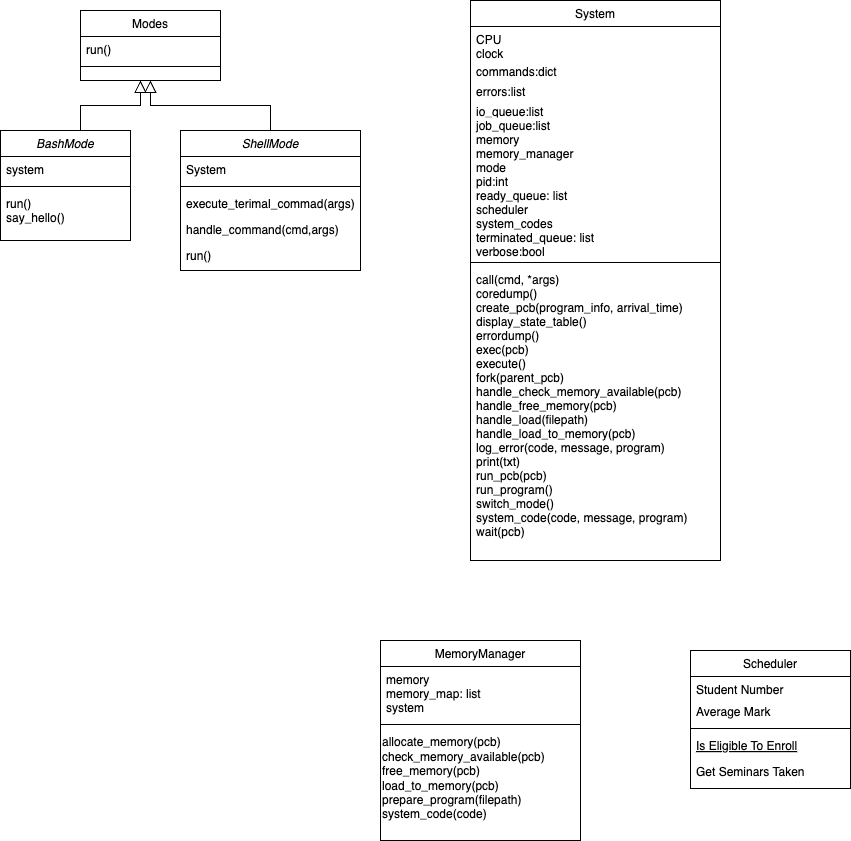

The diagram above was exported from draw.io. Its source (the exported page's mxGraphModel, read from the mxfile embedded in the PNG):
<mxGraphModel dx="950" dy="1289" grid="1" gridSize="10" guides="1" tooltips="1" connect="1" arrows="1" fold="1" page="1" pageScale="1" pageWidth="1169" pageHeight="827" math="0" shadow="0">
  <root>
    <mxCell id="WIyWlLk6GJQsqaUBKTNV-0" />
    <mxCell id="WIyWlLk6GJQsqaUBKTNV-1" parent="WIyWlLk6GJQsqaUBKTNV-0" />
    <mxCell id="zkfFHV4jXpPFQw0GAbJ--0" value="ShellMode" style="swimlane;fontStyle=2;align=center;verticalAlign=top;childLayout=stackLayout;horizontal=1;startSize=26;horizontalStack=0;resizeParent=1;resizeLast=0;collapsible=1;marginBottom=0;rounded=0;shadow=0;strokeWidth=1;" parent="WIyWlLk6GJQsqaUBKTNV-1" vertex="1">
      <mxGeometry x="220" y="120" width="180" height="140" as="geometry">
        <mxRectangle x="230" y="140" width="160" height="26" as="alternateBounds" />
      </mxGeometry>
    </mxCell>
    <mxCell id="zkfFHV4jXpPFQw0GAbJ--3" value="System" style="text;align=left;verticalAlign=top;spacingLeft=4;spacingRight=4;overflow=hidden;rotatable=0;points=[[0,0.5],[1,0.5]];portConstraint=eastwest;rounded=0;shadow=0;html=0;" parent="zkfFHV4jXpPFQw0GAbJ--0" vertex="1">
      <mxGeometry y="26" width="180" height="26" as="geometry" />
    </mxCell>
    <mxCell id="zkfFHV4jXpPFQw0GAbJ--4" value="" style="line;html=1;strokeWidth=1;align=left;verticalAlign=middle;spacingTop=-1;spacingLeft=3;spacingRight=3;rotatable=0;labelPosition=right;points=[];portConstraint=eastwest;" parent="zkfFHV4jXpPFQw0GAbJ--0" vertex="1">
      <mxGeometry y="52" width="180" height="8" as="geometry" />
    </mxCell>
    <mxCell id="zkfFHV4jXpPFQw0GAbJ--5" value="execute_terimal_commad(args)" style="text;align=left;verticalAlign=top;spacingLeft=4;spacingRight=4;overflow=hidden;rotatable=0;points=[[0,0.5],[1,0.5]];portConstraint=eastwest;" parent="zkfFHV4jXpPFQw0GAbJ--0" vertex="1">
      <mxGeometry y="60" width="180" height="26" as="geometry" />
    </mxCell>
    <mxCell id="0YOTaUqavq6dww5IqLJ_-7" value="handle_command(cmd,args)" style="text;align=left;verticalAlign=top;spacingLeft=4;spacingRight=4;overflow=hidden;rotatable=0;points=[[0,0.5],[1,0.5]];portConstraint=eastwest;" vertex="1" parent="zkfFHV4jXpPFQw0GAbJ--0">
      <mxGeometry y="86" width="180" height="26" as="geometry" />
    </mxCell>
    <mxCell id="0YOTaUqavq6dww5IqLJ_-8" value="run()" style="text;align=left;verticalAlign=top;spacingLeft=4;spacingRight=4;overflow=hidden;rotatable=0;points=[[0,0.5],[1,0.5]];portConstraint=eastwest;" vertex="1" parent="zkfFHV4jXpPFQw0GAbJ--0">
      <mxGeometry y="112" width="180" height="26" as="geometry" />
    </mxCell>
    <mxCell id="zkfFHV4jXpPFQw0GAbJ--6" value="MemoryManager" style="swimlane;fontStyle=0;align=center;verticalAlign=top;childLayout=stackLayout;horizontal=1;startSize=26;horizontalStack=0;resizeParent=1;resizeLast=0;collapsible=1;marginBottom=0;rounded=0;shadow=0;strokeWidth=1;" parent="WIyWlLk6GJQsqaUBKTNV-1" vertex="1">
      <mxGeometry x="420" y="630" width="200" height="200" as="geometry">
        <mxRectangle x="130" y="380" width="160" height="26" as="alternateBounds" />
      </mxGeometry>
    </mxCell>
    <mxCell id="zkfFHV4jXpPFQw0GAbJ--7" value="memory&#10;memory_map: list&#10;system&#10;" style="text;align=left;verticalAlign=top;spacingLeft=4;spacingRight=4;overflow=hidden;rotatable=0;points=[[0,0.5],[1,0.5]];portConstraint=eastwest;" parent="zkfFHV4jXpPFQw0GAbJ--6" vertex="1">
      <mxGeometry y="26" width="200" height="54" as="geometry" />
    </mxCell>
    <mxCell id="zkfFHV4jXpPFQw0GAbJ--9" value="" style="line;html=1;strokeWidth=1;align=left;verticalAlign=middle;spacingTop=-1;spacingLeft=3;spacingRight=3;rotatable=0;labelPosition=right;points=[];portConstraint=eastwest;" parent="zkfFHV4jXpPFQw0GAbJ--6" vertex="1">
      <mxGeometry y="80" width="200" height="8" as="geometry" />
    </mxCell>
    <mxCell id="0YOTaUqavq6dww5IqLJ_-23" value="allocate_memory(pcb)&lt;div&gt;check_memory_available(pcb)&lt;/div&gt;&lt;div&gt;free_memory(pcb)&lt;/div&gt;&lt;div&gt;load_to_memory(pcb)&lt;/div&gt;&lt;div&gt;prepare_program(filepath)&lt;/div&gt;&lt;div style=&quot;&quot;&gt;system_code(code)&lt;/div&gt;" style="text;html=1;align=left;verticalAlign=middle;resizable=0;points=[];autosize=1;strokeColor=none;fillColor=none;" vertex="1" parent="zkfFHV4jXpPFQw0GAbJ--6">
      <mxGeometry y="88" width="200" height="100" as="geometry" />
    </mxCell>
    <mxCell id="zkfFHV4jXpPFQw0GAbJ--13" value="Modes" style="swimlane;fontStyle=0;align=center;verticalAlign=top;childLayout=stackLayout;horizontal=1;startSize=26;horizontalStack=0;resizeParent=1;resizeLast=0;collapsible=1;marginBottom=0;rounded=0;shadow=0;strokeWidth=1;" parent="WIyWlLk6GJQsqaUBKTNV-1" vertex="1">
      <mxGeometry x="120" width="140" height="70" as="geometry">
        <mxRectangle x="340" y="380" width="170" height="26" as="alternateBounds" />
      </mxGeometry>
    </mxCell>
    <mxCell id="zkfFHV4jXpPFQw0GAbJ--14" value="run()" style="text;align=left;verticalAlign=top;spacingLeft=4;spacingRight=4;overflow=hidden;rotatable=0;points=[[0,0.5],[1,0.5]];portConstraint=eastwest;" parent="zkfFHV4jXpPFQw0GAbJ--13" vertex="1">
      <mxGeometry y="26" width="140" height="26" as="geometry" />
    </mxCell>
    <mxCell id="zkfFHV4jXpPFQw0GAbJ--15" value="" style="line;html=1;strokeWidth=1;align=left;verticalAlign=middle;spacingTop=-1;spacingLeft=3;spacingRight=3;rotatable=0;labelPosition=right;points=[];portConstraint=eastwest;" parent="zkfFHV4jXpPFQw0GAbJ--13" vertex="1">
      <mxGeometry y="52" width="140" height="8" as="geometry" />
    </mxCell>
    <mxCell id="zkfFHV4jXpPFQw0GAbJ--16" value="" style="endArrow=block;endSize=10;endFill=0;shadow=0;strokeWidth=1;rounded=0;curved=0;edgeStyle=elbowEdgeStyle;elbow=vertical;" parent="WIyWlLk6GJQsqaUBKTNV-1" source="zkfFHV4jXpPFQw0GAbJ--0" target="zkfFHV4jXpPFQw0GAbJ--13" edge="1">
      <mxGeometry width="160" relative="1" as="geometry">
        <mxPoint x="310" y="271" as="sourcePoint" />
        <mxPoint x="210" y="373" as="targetPoint" />
      </mxGeometry>
    </mxCell>
    <mxCell id="zkfFHV4jXpPFQw0GAbJ--17" value="System" style="swimlane;fontStyle=0;align=center;verticalAlign=top;childLayout=stackLayout;horizontal=1;startSize=26;horizontalStack=0;resizeParent=1;resizeLast=0;collapsible=1;marginBottom=0;rounded=0;shadow=0;strokeWidth=1;" parent="WIyWlLk6GJQsqaUBKTNV-1" vertex="1">
      <mxGeometry x="510" y="-10" width="250" height="560" as="geometry">
        <mxRectangle x="530" width="160" height="26" as="alternateBounds" />
      </mxGeometry>
    </mxCell>
    <mxCell id="zkfFHV4jXpPFQw0GAbJ--18" value="CPU" style="text;align=left;verticalAlign=top;spacingLeft=4;spacingRight=4;overflow=hidden;rotatable=0;points=[[0,0.5],[1,0.5]];portConstraint=eastwest;" parent="zkfFHV4jXpPFQw0GAbJ--17" vertex="1">
      <mxGeometry y="26" width="250" height="14" as="geometry" />
    </mxCell>
    <mxCell id="zkfFHV4jXpPFQw0GAbJ--19" value="clock" style="text;align=left;verticalAlign=top;spacingLeft=4;spacingRight=4;overflow=hidden;rotatable=0;points=[[0,0.5],[1,0.5]];portConstraint=eastwest;rounded=0;shadow=0;html=0;" parent="zkfFHV4jXpPFQw0GAbJ--17" vertex="1">
      <mxGeometry y="40" width="250" height="18" as="geometry" />
    </mxCell>
    <mxCell id="zkfFHV4jXpPFQw0GAbJ--20" value="commands:dict" style="text;align=left;verticalAlign=top;spacingLeft=4;spacingRight=4;overflow=hidden;rotatable=0;points=[[0,0.5],[1,0.5]];portConstraint=eastwest;rounded=0;shadow=0;html=0;" parent="zkfFHV4jXpPFQw0GAbJ--17" vertex="1">
      <mxGeometry y="58" width="250" height="20" as="geometry" />
    </mxCell>
    <mxCell id="zkfFHV4jXpPFQw0GAbJ--21" value="errors:list" style="text;align=left;verticalAlign=top;spacingLeft=4;spacingRight=4;overflow=hidden;rotatable=0;points=[[0,0.5],[1,0.5]];portConstraint=eastwest;rounded=0;shadow=0;html=0;" parent="zkfFHV4jXpPFQw0GAbJ--17" vertex="1">
      <mxGeometry y="78" width="250" height="20" as="geometry" />
    </mxCell>
    <mxCell id="zkfFHV4jXpPFQw0GAbJ--22" value="io_queue:list&#10;" style="text;align=left;verticalAlign=top;spacingLeft=4;spacingRight=4;overflow=hidden;rotatable=0;points=[[0,0.5],[1,0.5]];portConstraint=eastwest;rounded=0;shadow=0;html=0;" parent="zkfFHV4jXpPFQw0GAbJ--17" vertex="1">
      <mxGeometry y="98" width="250" height="14" as="geometry" />
    </mxCell>
    <mxCell id="zkfFHV4jXpPFQw0GAbJ--24" value="job_queue:list&#10;memory&#10;memory_manager&#10;mode&#10;pid:int&#10;ready_queue: list&#10;scheduler&#10;system_codes&#10;terminated_queue: list&#10;verbose:bool" style="text;align=left;verticalAlign=top;spacingLeft=4;spacingRight=4;overflow=hidden;rotatable=0;points=[[0,0.5],[1,0.5]];portConstraint=eastwest;" parent="zkfFHV4jXpPFQw0GAbJ--17" vertex="1">
      <mxGeometry y="112" width="250" height="146" as="geometry" />
    </mxCell>
    <mxCell id="zkfFHV4jXpPFQw0GAbJ--23" value="" style="line;html=1;strokeWidth=1;align=left;verticalAlign=middle;spacingTop=-1;spacingLeft=3;spacingRight=3;rotatable=0;labelPosition=right;points=[];portConstraint=eastwest;" parent="zkfFHV4jXpPFQw0GAbJ--17" vertex="1">
      <mxGeometry y="258" width="250" height="8" as="geometry" />
    </mxCell>
    <mxCell id="0YOTaUqavq6dww5IqLJ_-11" value="call(cmd, *args)&#10;coredump()&#10;create_pcb(program_info, arrival_time)&#10;display_state_table()&#10;errordump()&#10;exec(pcb)&#10;execute()&#10;fork(parent_pcb)&#10;handle_check_memory_available(pcb)&#10;handle_free_memory(pcb)&#10;handle_load(filepath)&#10;handle_load_to_memory(pcb)&#10;log_error(code, message, program)&#10;print(txt)&#10;run_pcb(pcb)&#10;run_program()&#10;switch_mode()&#10;system_code(code, message, program)&#10;wait(pcb)&#10;" style="text;align=left;verticalAlign=top;spacingLeft=4;spacingRight=4;overflow=hidden;rotatable=0;points=[[0,0.5],[1,0.5]];portConstraint=eastwest;" vertex="1" parent="zkfFHV4jXpPFQw0GAbJ--17">
      <mxGeometry y="266" width="250" height="274" as="geometry" />
    </mxCell>
    <mxCell id="0YOTaUqavq6dww5IqLJ_-0" value="BashMode" style="swimlane;fontStyle=2;align=center;verticalAlign=top;childLayout=stackLayout;horizontal=1;startSize=26;horizontalStack=0;resizeParent=1;resizeLast=0;collapsible=1;marginBottom=0;rounded=0;shadow=0;strokeWidth=1;" vertex="1" parent="WIyWlLk6GJQsqaUBKTNV-1">
      <mxGeometry x="40" y="120" width="130" height="110" as="geometry">
        <mxRectangle x="230" y="140" width="160" height="26" as="alternateBounds" />
      </mxGeometry>
    </mxCell>
    <mxCell id="0YOTaUqavq6dww5IqLJ_-1" value="system" style="text;align=left;verticalAlign=top;spacingLeft=4;spacingRight=4;overflow=hidden;rotatable=0;points=[[0,0.5],[1,0.5]];portConstraint=eastwest;" vertex="1" parent="0YOTaUqavq6dww5IqLJ_-0">
      <mxGeometry y="26" width="130" height="26" as="geometry" />
    </mxCell>
    <mxCell id="0YOTaUqavq6dww5IqLJ_-4" value="" style="line;html=1;strokeWidth=1;align=left;verticalAlign=middle;spacingTop=-1;spacingLeft=3;spacingRight=3;rotatable=0;labelPosition=right;points=[];portConstraint=eastwest;" vertex="1" parent="0YOTaUqavq6dww5IqLJ_-0">
      <mxGeometry y="52" width="130" height="8" as="geometry" />
    </mxCell>
    <mxCell id="0YOTaUqavq6dww5IqLJ_-5" value="run()&#10;say_hello()" style="text;align=left;verticalAlign=top;spacingLeft=4;spacingRight=4;overflow=hidden;rotatable=0;points=[[0,0.5],[1,0.5]];portConstraint=eastwest;" vertex="1" parent="0YOTaUqavq6dww5IqLJ_-0">
      <mxGeometry y="60" width="130" height="50" as="geometry" />
    </mxCell>
    <mxCell id="0YOTaUqavq6dww5IqLJ_-9" value="" style="endArrow=block;endSize=10;endFill=0;shadow=0;strokeWidth=1;rounded=0;curved=0;edgeStyle=elbowEdgeStyle;elbow=vertical;" edge="1" parent="WIyWlLk6GJQsqaUBKTNV-1">
      <mxGeometry width="160" relative="1" as="geometry">
        <mxPoint x="120" y="120" as="sourcePoint" />
        <mxPoint x="180" y="70" as="targetPoint" />
      </mxGeometry>
    </mxCell>
    <mxCell id="0YOTaUqavq6dww5IqLJ_-17" value="Scheduler" style="swimlane;fontStyle=0;align=center;verticalAlign=top;childLayout=stackLayout;horizontal=1;startSize=26;horizontalStack=0;resizeParent=1;resizeLast=0;collapsible=1;marginBottom=0;rounded=0;shadow=0;strokeWidth=1;" vertex="1" parent="WIyWlLk6GJQsqaUBKTNV-1">
      <mxGeometry x="730" y="640" width="160" height="138" as="geometry">
        <mxRectangle x="130" y="380" width="160" height="26" as="alternateBounds" />
      </mxGeometry>
    </mxCell>
    <mxCell id="0YOTaUqavq6dww5IqLJ_-18" value="Student Number" style="text;align=left;verticalAlign=top;spacingLeft=4;spacingRight=4;overflow=hidden;rotatable=0;points=[[0,0.5],[1,0.5]];portConstraint=eastwest;" vertex="1" parent="0YOTaUqavq6dww5IqLJ_-17">
      <mxGeometry y="26" width="160" height="22" as="geometry" />
    </mxCell>
    <mxCell id="0YOTaUqavq6dww5IqLJ_-19" value="Average Mark" style="text;align=left;verticalAlign=top;spacingLeft=4;spacingRight=4;overflow=hidden;rotatable=0;points=[[0,0.5],[1,0.5]];portConstraint=eastwest;rounded=0;shadow=0;html=0;" vertex="1" parent="0YOTaUqavq6dww5IqLJ_-17">
      <mxGeometry y="48" width="160" height="26" as="geometry" />
    </mxCell>
    <mxCell id="0YOTaUqavq6dww5IqLJ_-20" value="" style="line;html=1;strokeWidth=1;align=left;verticalAlign=middle;spacingTop=-1;spacingLeft=3;spacingRight=3;rotatable=0;labelPosition=right;points=[];portConstraint=eastwest;" vertex="1" parent="0YOTaUqavq6dww5IqLJ_-17">
      <mxGeometry y="74" width="160" height="8" as="geometry" />
    </mxCell>
    <mxCell id="0YOTaUqavq6dww5IqLJ_-21" value="Is Eligible To Enroll" style="text;align=left;verticalAlign=top;spacingLeft=4;spacingRight=4;overflow=hidden;rotatable=0;points=[[0,0.5],[1,0.5]];portConstraint=eastwest;fontStyle=4" vertex="1" parent="0YOTaUqavq6dww5IqLJ_-17">
      <mxGeometry y="82" width="160" height="26" as="geometry" />
    </mxCell>
    <mxCell id="0YOTaUqavq6dww5IqLJ_-22" value="Get Seminars Taken" style="text;align=left;verticalAlign=top;spacingLeft=4;spacingRight=4;overflow=hidden;rotatable=0;points=[[0,0.5],[1,0.5]];portConstraint=eastwest;" vertex="1" parent="0YOTaUqavq6dww5IqLJ_-17">
      <mxGeometry y="108" width="160" height="26" as="geometry" />
    </mxCell>
  </root>
</mxGraphModel>